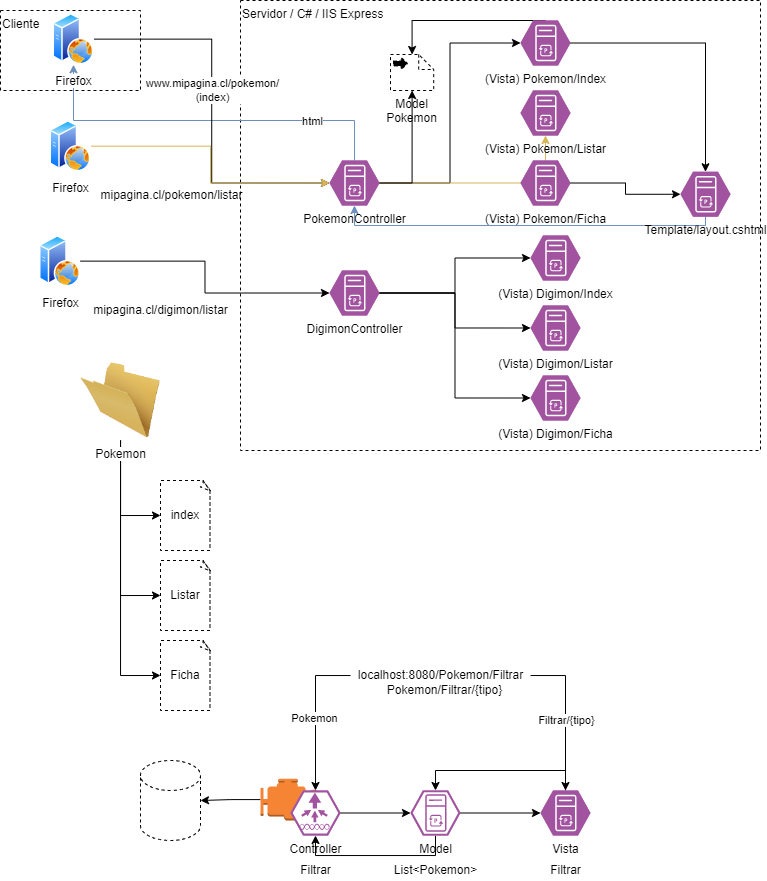

The diagram above was exported from draw.io. Its source (the exported page's mxGraphModel, read from the mxfile embedded in the PNG):
<mxGraphModel dx="813" dy="454" grid="1" gridSize="10" guides="1" tooltips="1" connect="1" arrows="1" fold="1" page="1" pageScale="1" pageWidth="827" pageHeight="1169" math="0" shadow="0">
  <root>
    <mxCell id="0" />
    <mxCell id="1" parent="0" />
    <mxCell id="-6GrGJqPcvIghYOC51Pe-50" style="edgeStyle=orthogonalEdgeStyle;rounded=0;orthogonalLoop=1;jettySize=auto;html=1;" edge="1" parent="1" source="-6GrGJqPcvIghYOC51Pe-48" target="-6GrGJqPcvIghYOC51Pe-49">
      <mxGeometry relative="1" as="geometry" />
    </mxCell>
    <mxCell id="-6GrGJqPcvIghYOC51Pe-48" value="" style="outlineConnect=0;dashed=0;verticalLabelPosition=bottom;verticalAlign=top;align=center;html=1;shape=mxgraph.aws3.emr_engine;fillColor=#F58534;gradientColor=none;" vertex="1" parent="1">
      <mxGeometry x="320" y="858.18" width="57.5" height="41.82" as="geometry" />
    </mxCell>
    <mxCell id="-6GrGJqPcvIghYOC51Pe-1" value="Servidor / C# / IIS Express" style="rounded=0;whiteSpace=wrap;html=1;dashed=1;fillColor=none;verticalAlign=top;align=left;" vertex="1" parent="1">
      <mxGeometry x="300" y="80" width="520" height="450" as="geometry" />
    </mxCell>
    <mxCell id="-6GrGJqPcvIghYOC51Pe-17" style="edgeStyle=orthogonalEdgeStyle;rounded=0;orthogonalLoop=1;jettySize=auto;html=1;entryX=0;entryY=0.5;entryDx=0;entryDy=0;entryPerimeter=0;" edge="1" parent="1" source="-6GrGJqPcvIghYOC51Pe-3" target="-6GrGJqPcvIghYOC51Pe-5">
      <mxGeometry relative="1" as="geometry" />
    </mxCell>
    <mxCell id="-6GrGJqPcvIghYOC51Pe-22" style="edgeStyle=orthogonalEdgeStyle;rounded=0;orthogonalLoop=1;jettySize=auto;html=1;fillColor=#fff2cc;strokeColor=#d6b656;" edge="1" parent="1" source="-6GrGJqPcvIghYOC51Pe-3" target="-6GrGJqPcvIghYOC51Pe-6">
      <mxGeometry relative="1" as="geometry" />
    </mxCell>
    <mxCell id="-6GrGJqPcvIghYOC51Pe-36" style="edgeStyle=orthogonalEdgeStyle;rounded=0;orthogonalLoop=1;jettySize=auto;html=1;entryX=0.5;entryY=1;entryDx=0;entryDy=0;fillColor=#dae8fc;strokeColor=#6c8ebf;" edge="1" parent="1" source="-6GrGJqPcvIghYOC51Pe-3" target="-6GrGJqPcvIghYOC51Pe-4">
      <mxGeometry relative="1" as="geometry">
        <Array as="points">
          <mxPoint x="414" y="200" />
          <mxPoint x="133" y="200" />
        </Array>
      </mxGeometry>
    </mxCell>
    <mxCell id="-6GrGJqPcvIghYOC51Pe-37" value="html" style="edgeLabel;html=1;align=center;verticalAlign=middle;resizable=0;points=[];" vertex="1" connectable="0" parent="-6GrGJqPcvIghYOC51Pe-36">
      <mxGeometry x="-0.5623" y="1" relative="1" as="geometry">
        <mxPoint as="offset" />
      </mxGeometry>
    </mxCell>
    <mxCell id="-6GrGJqPcvIghYOC51Pe-39" style="edgeStyle=orthogonalEdgeStyle;rounded=0;orthogonalLoop=1;jettySize=auto;html=1;entryX=0.5;entryY=1;entryDx=0;entryDy=0;entryPerimeter=0;" edge="1" parent="1" source="-6GrGJqPcvIghYOC51Pe-3" target="-6GrGJqPcvIghYOC51Pe-38">
      <mxGeometry relative="1" as="geometry" />
    </mxCell>
    <mxCell id="-6GrGJqPcvIghYOC51Pe-3" value="PokemonController" style="verticalLabelPosition=bottom;sketch=0;html=1;fillColor=#A153A0;strokeColor=#ffffff;verticalAlign=top;align=center;points=[[0,0.5,0],[0.125,0.25,0],[0.25,0,0],[0.5,0,0],[0.75,0,0],[0.875,0.25,0],[1,0.5,0],[0.875,0.75,0],[0.75,1,0],[0.5,1,0],[0.125,0.75,0]];pointerEvents=1;shape=mxgraph.cisco_safe.compositeIcon;bgIcon=mxgraph.cisco_safe.design.blank_device;resIcon=mxgraph.cisco_safe.design.aci_controller;dashed=1;" vertex="1" parent="1">
      <mxGeometry x="389" y="240" width="50" height="45" as="geometry" />
    </mxCell>
    <mxCell id="-6GrGJqPcvIghYOC51Pe-8" style="edgeStyle=orthogonalEdgeStyle;rounded=0;orthogonalLoop=1;jettySize=auto;html=1;entryX=0;entryY=0.5;entryDx=0;entryDy=0;entryPerimeter=0;" edge="1" parent="1" source="-6GrGJqPcvIghYOC51Pe-4" target="-6GrGJqPcvIghYOC51Pe-3">
      <mxGeometry relative="1" as="geometry" />
    </mxCell>
    <mxCell id="-6GrGJqPcvIghYOC51Pe-9" value="www.mipagina.cl/pokemon/&lt;br&gt;(index)" style="edgeLabel;html=1;align=center;verticalAlign=middle;resizable=0;points=[];" vertex="1" connectable="0" parent="-6GrGJqPcvIghYOC51Pe-8">
      <mxGeometry x="-0.1102" relative="1" as="geometry">
        <mxPoint as="offset" />
      </mxGeometry>
    </mxCell>
    <mxCell id="-6GrGJqPcvIghYOC51Pe-34" style="edgeStyle=orthogonalEdgeStyle;rounded=0;orthogonalLoop=1;jettySize=auto;html=1;entryX=0.5;entryY=0;entryDx=0;entryDy=0;entryPerimeter=0;" edge="1" parent="1" source="-6GrGJqPcvIghYOC51Pe-5" target="-6GrGJqPcvIghYOC51Pe-33">
      <mxGeometry relative="1" as="geometry" />
    </mxCell>
    <mxCell id="-6GrGJqPcvIghYOC51Pe-40" style="edgeStyle=orthogonalEdgeStyle;rounded=0;orthogonalLoop=1;jettySize=auto;html=1;entryX=0.5;entryY=0;entryDx=0;entryDy=0;entryPerimeter=0;exitX=0.5;exitY=0;exitDx=0;exitDy=0;exitPerimeter=0;" edge="1" parent="1" source="-6GrGJqPcvIghYOC51Pe-5" target="-6GrGJqPcvIghYOC51Pe-38">
      <mxGeometry relative="1" as="geometry">
        <Array as="points">
          <mxPoint x="472" y="100" />
        </Array>
      </mxGeometry>
    </mxCell>
    <mxCell id="-6GrGJqPcvIghYOC51Pe-5" value="(Vista) Pokemon/Index" style="verticalLabelPosition=bottom;sketch=0;html=1;fillColor=#A153A0;strokeColor=#ffffff;verticalAlign=top;align=center;points=[[0,0.5,0],[0.125,0.25,0],[0.25,0,0],[0.5,0,0],[0.75,0,0],[0.875,0.25,0],[1,0.5,0],[0.875,0.75,0],[0.75,1,0],[0.5,1,0],[0.125,0.75,0]];pointerEvents=1;shape=mxgraph.cisco_safe.compositeIcon;bgIcon=mxgraph.cisco_safe.design.blank_device;resIcon=mxgraph.cisco_safe.design.aci_controller;dashed=1;" vertex="1" parent="1">
      <mxGeometry x="580" y="100" width="50" height="45" as="geometry" />
    </mxCell>
    <mxCell id="-6GrGJqPcvIghYOC51Pe-6" value="(Vista) Pokemon/Listar" style="verticalLabelPosition=bottom;sketch=0;html=1;fillColor=#A153A0;strokeColor=#ffffff;verticalAlign=top;align=center;points=[[0,0.5,0],[0.125,0.25,0],[0.25,0,0],[0.5,0,0],[0.75,0,0],[0.875,0.25,0],[1,0.5,0],[0.875,0.75,0],[0.75,1,0],[0.5,1,0],[0.125,0.75,0]];pointerEvents=1;shape=mxgraph.cisco_safe.compositeIcon;bgIcon=mxgraph.cisco_safe.design.blank_device;resIcon=mxgraph.cisco_safe.design.aci_controller;dashed=1;" vertex="1" parent="1">
      <mxGeometry x="580" y="170" width="50" height="45" as="geometry" />
    </mxCell>
    <mxCell id="-6GrGJqPcvIghYOC51Pe-51" style="edgeStyle=orthogonalEdgeStyle;rounded=0;orthogonalLoop=1;jettySize=auto;html=1;" edge="1" parent="1" source="-6GrGJqPcvIghYOC51Pe-7" target="-6GrGJqPcvIghYOC51Pe-33">
      <mxGeometry relative="1" as="geometry" />
    </mxCell>
    <mxCell id="-6GrGJqPcvIghYOC51Pe-7" value="(Vista) Pokemon/Ficha" style="verticalLabelPosition=bottom;sketch=0;html=1;fillColor=#A153A0;strokeColor=#ffffff;verticalAlign=top;align=center;points=[[0,0.5,0],[0.125,0.25,0],[0.25,0,0],[0.5,0,0],[0.75,0,0],[0.875,0.25,0],[1,0.5,0],[0.875,0.75,0],[0.75,1,0],[0.5,1,0],[0.125,0.75,0]];pointerEvents=1;shape=mxgraph.cisco_safe.compositeIcon;bgIcon=mxgraph.cisco_safe.design.blank_device;resIcon=mxgraph.cisco_safe.design.aci_controller;dashed=1;" vertex="1" parent="1">
      <mxGeometry x="580" y="240" width="50" height="45" as="geometry" />
    </mxCell>
    <mxCell id="-6GrGJqPcvIghYOC51Pe-14" style="edgeStyle=orthogonalEdgeStyle;rounded=0;orthogonalLoop=1;jettySize=auto;html=1;entryX=0;entryY=0.5;entryDx=0;entryDy=0;entryPerimeter=0;" edge="1" parent="1" source="-6GrGJqPcvIghYOC51Pe-10" target="-6GrGJqPcvIghYOC51Pe-11">
      <mxGeometry relative="1" as="geometry" />
    </mxCell>
    <mxCell id="-6GrGJqPcvIghYOC51Pe-15" style="edgeStyle=orthogonalEdgeStyle;rounded=0;orthogonalLoop=1;jettySize=auto;html=1;entryX=0;entryY=0.5;entryDx=0;entryDy=0;entryPerimeter=0;" edge="1" parent="1" source="-6GrGJqPcvIghYOC51Pe-10" target="-6GrGJqPcvIghYOC51Pe-12">
      <mxGeometry relative="1" as="geometry" />
    </mxCell>
    <mxCell id="-6GrGJqPcvIghYOC51Pe-16" style="edgeStyle=orthogonalEdgeStyle;rounded=0;orthogonalLoop=1;jettySize=auto;html=1;entryX=0;entryY=0.5;entryDx=0;entryDy=0;entryPerimeter=0;" edge="1" parent="1" source="-6GrGJqPcvIghYOC51Pe-10" target="-6GrGJqPcvIghYOC51Pe-13">
      <mxGeometry relative="1" as="geometry" />
    </mxCell>
    <mxCell id="-6GrGJqPcvIghYOC51Pe-10" value="Pokemon&lt;br&gt;" style="image;html=1;image=img/lib/clip_art/general/Empty_Folder_128x128.png;dashed=1;fillColor=none;" vertex="1" parent="1">
      <mxGeometry x="140" y="440" width="80" height="80" as="geometry" />
    </mxCell>
    <mxCell id="-6GrGJqPcvIghYOC51Pe-11" value="index" style="whiteSpace=wrap;html=1;shape=mxgraph.basic.document;dashed=1;fillColor=none;" vertex="1" parent="1">
      <mxGeometry x="220" y="560" width="50" height="70" as="geometry" />
    </mxCell>
    <mxCell id="-6GrGJqPcvIghYOC51Pe-12" value="Listar" style="whiteSpace=wrap;html=1;shape=mxgraph.basic.document;dashed=1;fillColor=none;" vertex="1" parent="1">
      <mxGeometry x="220" y="640" width="50" height="70" as="geometry" />
    </mxCell>
    <mxCell id="-6GrGJqPcvIghYOC51Pe-13" value="Ficha" style="whiteSpace=wrap;html=1;shape=mxgraph.basic.document;dashed=1;fillColor=none;" vertex="1" parent="1">
      <mxGeometry x="220" y="720" width="50" height="70" as="geometry" />
    </mxCell>
    <mxCell id="-6GrGJqPcvIghYOC51Pe-18" value="" style="group" vertex="1" connectable="0" parent="1">
      <mxGeometry x="60" y="90" width="140" height="80" as="geometry" />
    </mxCell>
    <mxCell id="-6GrGJqPcvIghYOC51Pe-2" value="Cliente" style="rounded=0;whiteSpace=wrap;html=1;dashed=1;fillColor=none;verticalAlign=top;align=left;" vertex="1" parent="-6GrGJqPcvIghYOC51Pe-18">
      <mxGeometry width="140" height="80" as="geometry" />
    </mxCell>
    <mxCell id="-6GrGJqPcvIghYOC51Pe-4" value="Firefox" style="aspect=fixed;perimeter=ellipsePerimeter;html=1;align=center;shadow=0;dashed=0;spacingTop=3;image;image=img/lib/active_directory/web_server.svg;fillColor=none;" vertex="1" parent="-6GrGJqPcvIghYOC51Pe-18">
      <mxGeometry x="52.5" y="3" width="41" height="51.25" as="geometry" />
    </mxCell>
    <mxCell id="-6GrGJqPcvIghYOC51Pe-20" style="edgeStyle=orthogonalEdgeStyle;rounded=0;orthogonalLoop=1;jettySize=auto;html=1;entryX=0;entryY=0.5;entryDx=0;entryDy=0;entryPerimeter=0;fillColor=#fff2cc;strokeColor=#d6b656;" edge="1" parent="1" source="-6GrGJqPcvIghYOC51Pe-19" target="-6GrGJqPcvIghYOC51Pe-3">
      <mxGeometry relative="1" as="geometry">
        <Array as="points">
          <mxPoint x="270" y="226" />
          <mxPoint x="270" y="263" />
        </Array>
      </mxGeometry>
    </mxCell>
    <mxCell id="-6GrGJqPcvIghYOC51Pe-19" value="Firefox" style="aspect=fixed;perimeter=ellipsePerimeter;html=1;align=center;shadow=0;dashed=0;spacingTop=3;image;image=img/lib/active_directory/web_server.svg;fillColor=none;" vertex="1" parent="1">
      <mxGeometry x="109.5" y="200" width="41" height="51.25" as="geometry" />
    </mxCell>
    <mxCell id="-6GrGJqPcvIghYOC51Pe-21" value="mipagina.cl/pokemon/listar" style="text;html=1;align=center;verticalAlign=middle;resizable=0;points=[];autosize=1;strokeColor=none;fillColor=none;" vertex="1" parent="1">
      <mxGeometry x="150.5" y="265" width="160" height="20" as="geometry" />
    </mxCell>
    <mxCell id="-6GrGJqPcvIghYOC51Pe-26" style="edgeStyle=orthogonalEdgeStyle;rounded=0;orthogonalLoop=1;jettySize=auto;html=1;entryX=0;entryY=0.5;entryDx=0;entryDy=0;entryPerimeter=0;" edge="1" parent="1" source="-6GrGJqPcvIghYOC51Pe-23" target="-6GrGJqPcvIghYOC51Pe-25">
      <mxGeometry relative="1" as="geometry" />
    </mxCell>
    <mxCell id="-6GrGJqPcvIghYOC51Pe-23" value="Firefox" style="aspect=fixed;perimeter=ellipsePerimeter;html=1;align=center;shadow=0;dashed=0;spacingTop=3;image;image=img/lib/active_directory/web_server.svg;fillColor=none;" vertex="1" parent="1">
      <mxGeometry x="99" y="315" width="41" height="51.25" as="geometry" />
    </mxCell>
    <mxCell id="-6GrGJqPcvIghYOC51Pe-24" value="mipagina.cl/digimon/listar" style="text;html=1;align=center;verticalAlign=middle;resizable=0;points=[];autosize=1;strokeColor=none;fillColor=none;" vertex="1" parent="1">
      <mxGeometry x="145" y="380" width="150" height="20" as="geometry" />
    </mxCell>
    <mxCell id="-6GrGJqPcvIghYOC51Pe-30" style="edgeStyle=orthogonalEdgeStyle;rounded=0;orthogonalLoop=1;jettySize=auto;html=1;" edge="1" parent="1" source="-6GrGJqPcvIghYOC51Pe-25" target="-6GrGJqPcvIghYOC51Pe-27">
      <mxGeometry relative="1" as="geometry" />
    </mxCell>
    <mxCell id="-6GrGJqPcvIghYOC51Pe-31" style="edgeStyle=orthogonalEdgeStyle;rounded=0;orthogonalLoop=1;jettySize=auto;html=1;entryX=0;entryY=0.5;entryDx=0;entryDy=0;entryPerimeter=0;" edge="1" parent="1" source="-6GrGJqPcvIghYOC51Pe-25" target="-6GrGJqPcvIghYOC51Pe-28">
      <mxGeometry relative="1" as="geometry" />
    </mxCell>
    <mxCell id="-6GrGJqPcvIghYOC51Pe-32" style="edgeStyle=orthogonalEdgeStyle;rounded=0;orthogonalLoop=1;jettySize=auto;html=1;entryX=0;entryY=0.5;entryDx=0;entryDy=0;entryPerimeter=0;" edge="1" parent="1" source="-6GrGJqPcvIghYOC51Pe-25" target="-6GrGJqPcvIghYOC51Pe-29">
      <mxGeometry relative="1" as="geometry" />
    </mxCell>
    <mxCell id="-6GrGJqPcvIghYOC51Pe-25" value="DigimonController" style="verticalLabelPosition=bottom;sketch=0;html=1;fillColor=#A153A0;strokeColor=#ffffff;verticalAlign=top;align=center;points=[[0,0.5,0],[0.125,0.25,0],[0.25,0,0],[0.5,0,0],[0.75,0,0],[0.875,0.25,0],[1,0.5,0],[0.875,0.75,0],[0.75,1,0],[0.5,1,0],[0.125,0.75,0]];pointerEvents=1;shape=mxgraph.cisco_safe.compositeIcon;bgIcon=mxgraph.cisco_safe.design.blank_device;resIcon=mxgraph.cisco_safe.design.aci_controller;dashed=1;" vertex="1" parent="1">
      <mxGeometry x="389" y="350" width="50" height="45" as="geometry" />
    </mxCell>
    <mxCell id="-6GrGJqPcvIghYOC51Pe-27" value="(Vista) Digimon/Index" style="verticalLabelPosition=bottom;sketch=0;html=1;fillColor=#A153A0;strokeColor=#ffffff;verticalAlign=top;align=center;points=[[0,0.5,0],[0.125,0.25,0],[0.25,0,0],[0.5,0,0],[0.75,0,0],[0.875,0.25,0],[1,0.5,0],[0.875,0.75,0],[0.75,1,0],[0.5,1,0],[0.125,0.75,0]];pointerEvents=1;shape=mxgraph.cisco_safe.compositeIcon;bgIcon=mxgraph.cisco_safe.design.blank_device;resIcon=mxgraph.cisco_safe.design.aci_controller;dashed=1;" vertex="1" parent="1">
      <mxGeometry x="590" y="315" width="50" height="45" as="geometry" />
    </mxCell>
    <mxCell id="-6GrGJqPcvIghYOC51Pe-28" value="(Vista) Digimon/Listar" style="verticalLabelPosition=bottom;sketch=0;html=1;fillColor=#A153A0;strokeColor=#ffffff;verticalAlign=top;align=center;points=[[0,0.5,0],[0.125,0.25,0],[0.25,0,0],[0.5,0,0],[0.75,0,0],[0.875,0.25,0],[1,0.5,0],[0.875,0.75,0],[0.75,1,0],[0.5,1,0],[0.125,0.75,0]];pointerEvents=1;shape=mxgraph.cisco_safe.compositeIcon;bgIcon=mxgraph.cisco_safe.design.blank_device;resIcon=mxgraph.cisco_safe.design.aci_controller;dashed=1;" vertex="1" parent="1">
      <mxGeometry x="590" y="385" width="50" height="45" as="geometry" />
    </mxCell>
    <mxCell id="-6GrGJqPcvIghYOC51Pe-29" value="(Vista) Digimon/Ficha" style="verticalLabelPosition=bottom;sketch=0;html=1;fillColor=#A153A0;strokeColor=#ffffff;verticalAlign=top;align=center;points=[[0,0.5,0],[0.125,0.25,0],[0.25,0,0],[0.5,0,0],[0.75,0,0],[0.875,0.25,0],[1,0.5,0],[0.875,0.75,0],[0.75,1,0],[0.5,1,0],[0.125,0.75,0]];pointerEvents=1;shape=mxgraph.cisco_safe.compositeIcon;bgIcon=mxgraph.cisco_safe.design.blank_device;resIcon=mxgraph.cisco_safe.design.aci_controller;dashed=1;" vertex="1" parent="1">
      <mxGeometry x="590" y="455" width="50" height="45" as="geometry" />
    </mxCell>
    <mxCell id="-6GrGJqPcvIghYOC51Pe-35" style="edgeStyle=orthogonalEdgeStyle;rounded=0;orthogonalLoop=1;jettySize=auto;html=1;entryX=0.5;entryY=1;entryDx=0;entryDy=0;entryPerimeter=0;fillColor=#dae8fc;strokeColor=#6c8ebf;" edge="1" parent="1" source="-6GrGJqPcvIghYOC51Pe-33" target="-6GrGJqPcvIghYOC51Pe-3">
      <mxGeometry relative="1" as="geometry">
        <Array as="points">
          <mxPoint x="765" y="305" />
          <mxPoint x="414" y="305" />
        </Array>
      </mxGeometry>
    </mxCell>
    <mxCell id="-6GrGJqPcvIghYOC51Pe-33" value="Template/layout.cshtml" style="verticalLabelPosition=bottom;sketch=0;html=1;fillColor=#A153A0;strokeColor=#ffffff;verticalAlign=top;align=center;points=[[0,0.5,0],[0.125,0.25,0],[0.25,0,0],[0.5,0,0],[0.75,0,0],[0.875,0.25,0],[1,0.5,0],[0.875,0.75,0],[0.75,1,0],[0.5,1,0],[0.125,0.75,0]];pointerEvents=1;shape=mxgraph.cisco_safe.compositeIcon;bgIcon=mxgraph.cisco_safe.design.blank_device;resIcon=mxgraph.cisco_safe.design.aci_controller;dashed=1;" vertex="1" parent="1">
      <mxGeometry x="740" y="251.25" width="50" height="45" as="geometry" />
    </mxCell>
    <mxCell id="-6GrGJqPcvIghYOC51Pe-38" value="Model Pokemon" style="shape=mxgraph.bpmn.data;labelPosition=center;verticalLabelPosition=bottom;align=center;verticalAlign=top;whiteSpace=wrap;size=15;html=1;bpmnTransferType=output;dashed=1;fillColor=none;" vertex="1" parent="1">
      <mxGeometry x="450" y="134" width="43.2" height="36" as="geometry" />
    </mxCell>
    <mxCell id="-6GrGJqPcvIghYOC51Pe-46" style="edgeStyle=orthogonalEdgeStyle;rounded=0;orthogonalLoop=1;jettySize=auto;html=1;entryX=0.5;entryY=0;entryDx=0;entryDy=0;entryPerimeter=0;" edge="1" parent="1" source="-6GrGJqPcvIghYOC51Pe-41" target="-6GrGJqPcvIghYOC51Pe-42">
      <mxGeometry relative="1" as="geometry">
        <Array as="points">
          <mxPoint x="625" y="850" />
          <mxPoint x="495" y="850" />
        </Array>
      </mxGeometry>
    </mxCell>
    <mxCell id="-6GrGJqPcvIghYOC51Pe-41" value="Vista" style="verticalLabelPosition=bottom;sketch=0;html=1;fillColor=#A153A0;strokeColor=#ffffff;verticalAlign=top;align=center;points=[[0,0.5,0],[0.125,0.25,0],[0.25,0,0],[0.5,0,0],[0.75,0,0],[0.875,0.25,0],[1,0.5,0],[0.875,0.75,0],[0.75,1,0],[0.5,1,0],[0.125,0.75,0]];pointerEvents=1;shape=mxgraph.cisco_safe.compositeIcon;bgIcon=mxgraph.cisco_safe.design.blank_device;resIcon=mxgraph.cisco_safe.design.aci_controller;dashed=1;" vertex="1" parent="1">
      <mxGeometry x="600" y="870" width="50" height="45" as="geometry" />
    </mxCell>
    <mxCell id="-6GrGJqPcvIghYOC51Pe-45" style="edgeStyle=orthogonalEdgeStyle;rounded=0;orthogonalLoop=1;jettySize=auto;html=1;" edge="1" parent="1" source="-6GrGJqPcvIghYOC51Pe-42" target="-6GrGJqPcvIghYOC51Pe-41">
      <mxGeometry relative="1" as="geometry" />
    </mxCell>
    <mxCell id="-6GrGJqPcvIghYOC51Pe-47" style="edgeStyle=orthogonalEdgeStyle;rounded=0;orthogonalLoop=1;jettySize=auto;html=1;entryX=0.5;entryY=1;entryDx=0;entryDy=0;entryPerimeter=0;" edge="1" parent="1" source="-6GrGJqPcvIghYOC51Pe-42" target="-6GrGJqPcvIghYOC51Pe-43">
      <mxGeometry relative="1" as="geometry">
        <Array as="points">
          <mxPoint x="495" y="935" />
          <mxPoint x="375" y="935" />
        </Array>
      </mxGeometry>
    </mxCell>
    <mxCell id="-6GrGJqPcvIghYOC51Pe-42" value="Model&lt;br&gt;" style="verticalLabelPosition=bottom;sketch=0;html=1;fillColor=#A153A0;strokeColor=#ffffff;verticalAlign=top;align=center;points=[[0,0.5,0],[0.125,0.25,0],[0.25,0,0],[0.5,0,0],[0.75,0,0],[0.875,0.25,0],[1,0.5,0],[0.875,0.75,0],[0.75,1,0],[0.5,1,0],[0.125,0.75,0]];pointerEvents=1;shape=mxgraph.cisco_safe.compositeIcon;bgIcon=mxgraph.cisco_safe.design.blank_device;resIcon=mxgraph.cisco_safe.design.aci_controller_2;dashed=1;" vertex="1" parent="1">
      <mxGeometry x="470" y="870" width="50" height="45" as="geometry" />
    </mxCell>
    <mxCell id="-6GrGJqPcvIghYOC51Pe-44" style="edgeStyle=orthogonalEdgeStyle;rounded=0;orthogonalLoop=1;jettySize=auto;html=1;" edge="1" parent="1" source="-6GrGJqPcvIghYOC51Pe-43" target="-6GrGJqPcvIghYOC51Pe-42">
      <mxGeometry relative="1" as="geometry" />
    </mxCell>
    <mxCell id="-6GrGJqPcvIghYOC51Pe-43" value="Controller&lt;br&gt;" style="verticalLabelPosition=bottom;sketch=0;html=1;fillColor=#A153A0;strokeColor=#ffffff;verticalAlign=top;align=center;points=[[0,0.5,0],[0.125,0.25,0],[0.25,0,0],[0.5,0,0],[0.75,0,0],[0.875,0.25,0],[1,0.5,0],[0.875,0.75,0],[0.75,1,0],[0.5,1,0],[0.125,0.75,0]];pointerEvents=1;shape=mxgraph.cisco_safe.compositeIcon;bgIcon=mxgraph.cisco_safe.design.blank_device;resIcon=mxgraph.cisco_safe.design.vwlan_controller;dashed=1;" vertex="1" parent="1">
      <mxGeometry x="350" y="870" width="50" height="45" as="geometry" />
    </mxCell>
    <mxCell id="-6GrGJqPcvIghYOC51Pe-49" value="" style="shape=cylinder3;whiteSpace=wrap;html=1;boundedLbl=1;backgroundOutline=1;size=15;dashed=1;fillColor=none;" vertex="1" parent="1">
      <mxGeometry x="200" y="840" width="60" height="80" as="geometry" />
    </mxCell>
    <mxCell id="-6GrGJqPcvIghYOC51Pe-52" value="Filtrar&lt;br&gt;" style="text;html=1;align=center;verticalAlign=middle;resizable=0;points=[];autosize=1;strokeColor=none;fillColor=none;" vertex="1" parent="1">
      <mxGeometry x="350" y="940" width="50" height="20" as="geometry" />
    </mxCell>
    <mxCell id="-6GrGJqPcvIghYOC51Pe-53" value="Filtrar&lt;br&gt;" style="text;html=1;align=center;verticalAlign=middle;resizable=0;points=[];autosize=1;strokeColor=none;fillColor=none;" vertex="1" parent="1">
      <mxGeometry x="600" y="940" width="50" height="20" as="geometry" />
    </mxCell>
    <mxCell id="-6GrGJqPcvIghYOC51Pe-54" value="List&amp;lt;Pokemon&amp;gt;" style="text;html=1;align=center;verticalAlign=middle;resizable=0;points=[];autosize=1;strokeColor=none;fillColor=none;" vertex="1" parent="1">
      <mxGeometry x="445" y="940" width="100" height="20" as="geometry" />
    </mxCell>
    <mxCell id="-6GrGJqPcvIghYOC51Pe-56" style="edgeStyle=orthogonalEdgeStyle;rounded=0;orthogonalLoop=1;jettySize=auto;html=1;entryX=0.5;entryY=0;entryDx=0;entryDy=0;entryPerimeter=0;" edge="1" parent="1" source="-6GrGJqPcvIghYOC51Pe-55" target="-6GrGJqPcvIghYOC51Pe-43">
      <mxGeometry relative="1" as="geometry" />
    </mxCell>
    <mxCell id="-6GrGJqPcvIghYOC51Pe-57" value="Pokemon" style="edgeLabel;html=1;align=center;verticalAlign=middle;resizable=0;points=[];" vertex="1" connectable="0" parent="-6GrGJqPcvIghYOC51Pe-56">
      <mxGeometry x="0.0398" y="-1" relative="1" as="geometry">
        <mxPoint as="offset" />
      </mxGeometry>
    </mxCell>
    <mxCell id="-6GrGJqPcvIghYOC51Pe-58" style="edgeStyle=orthogonalEdgeStyle;rounded=0;orthogonalLoop=1;jettySize=auto;html=1;entryX=0.5;entryY=0;entryDx=0;entryDy=0;entryPerimeter=0;" edge="1" parent="1" source="-6GrGJqPcvIghYOC51Pe-55" target="-6GrGJqPcvIghYOC51Pe-41">
      <mxGeometry relative="1" as="geometry" />
    </mxCell>
    <mxCell id="-6GrGJqPcvIghYOC51Pe-59" value="Filtrar/{tipo}" style="edgeLabel;html=1;align=center;verticalAlign=middle;resizable=0;points=[];" vertex="1" connectable="0" parent="-6GrGJqPcvIghYOC51Pe-58">
      <mxGeometry x="0.0703" y="1" relative="1" as="geometry">
        <mxPoint as="offset" />
      </mxGeometry>
    </mxCell>
    <mxCell id="-6GrGJqPcvIghYOC51Pe-55" value="localhost:8080/Pokemon/Filtrar" style="text;html=1;align=center;verticalAlign=middle;resizable=0;points=[];autosize=1;strokeColor=none;fillColor=none;" vertex="1" parent="1">
      <mxGeometry x="410" y="745" width="180" height="20" as="geometry" />
    </mxCell>
    <mxCell id="-6GrGJqPcvIghYOC51Pe-60" value="Pokemon/Filtrar/{tipo}" style="text;html=1;align=center;verticalAlign=middle;resizable=0;points=[];autosize=1;strokeColor=none;fillColor=none;" vertex="1" parent="1">
      <mxGeometry x="439" y="760" width="130" height="20" as="geometry" />
    </mxCell>
  </root>
</mxGraphModel>